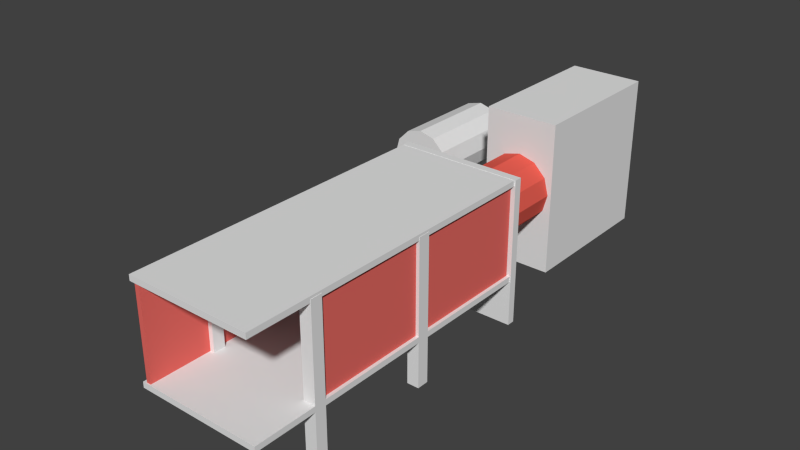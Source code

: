 # Source: parking_tunnel.blend  (saved by Blender 2.69.0; exported with 4.5.12 LTS)
import bpy
from mathutils import Matrix  # noqa: F401  (used for matrix-valued properties, if any)

bpy.ops.wm.read_factory_settings(use_empty=True)
scene = bpy.context.scene
scene.name = 'Scene'

# ---- collections
col_collection_1 = bpy.data.collections.new('Collection 1'); scene.collection.children.link(col_collection_1)

# ---- materials (node trees are filled in below, after node groups)
mat_material_001 = bpy.data.materials.new('Material.001')
mat_material_001.alpha_threshold = 0.0
mat_material_001.use_transparent_shadow = False
mat_material_001.diffuse_color = (0.8, 0.148, 0.1277, 1.0)
mat_material_001.roughness = 0.5
mat_material_001.line_color = (0.0, 0.0, 0.0, 1.0)
mat_material = bpy.data.materials.new('Material')
mat_material.alpha_threshold = 0.0
mat_material.use_transparent_shadow = False
mat_material.diffuse_color = (0.8, 0.1152, 0.08462, 1.0)
mat_material.roughness = 0.5
mat_material.line_color = (0.0, 0.0, 0.0, 1.0)

# ---- material node trees

# ---- world
world_world = bpy.data.worlds.new('World'); scene.world = world_world
world_world.color = (0.05088, 0.05088, 0.05088)
world_world.use_sun_shadow = False
world_world.sun_shadow_jitter_overblur = 0.0
world_world.cycles.sampling_method = 'MANUAL'
world_world.cycles.sample_map_resolution = 256

# ---- meshes
me_cube_005 = bpy.data.meshes.new('Cube.005')
me_cube_005.from_pydata([(-1.0, -16.01, -1.0), (-1.0, 1.0, -1.0), (-0.7569, 1.0, -1.0), (-0.7569, -16.01, -1.0), (-1.0, -16.01, 4.036), (-1.0, 1.0, 4.036), (-0.7569, 1.0, 4.036), (-0.7569, -16.01, 4.036)], [], [(4, 5, 1, 0), (5, 6, 2, 1), (6, 7, 3, 2), (7, 4, 0, 3), (0, 1, 2, 3), (7, 6, 5, 4)])
me_cube_005.materials.append(mat_material_001)
me_cube_005.use_remesh_preserve_volume = False
me_cube_005.use_remesh_preserve_attributes = False
me_cube_005.use_mirror_vertex_groups = False
me_cube_005.update()
me_cube_004 = bpy.data.meshes.new('Cube.004')
me_cube_004.from_pydata([(-1.0, -12.35, -1.0), (-1.0, 1.0, -1.0), (-0.7569, 1.0, -1.0), (-0.7569, -12.35, -1.0), (-1.0, -12.35, 4.036), (-1.0, 1.0, 4.036), (-0.7569, 1.0, 4.036), (-0.7569, -12.35, 4.036)], [], [(4, 5, 1, 0), (5, 6, 2, 1), (6, 7, 3, 2), (7, 4, 0, 3), (0, 1, 2, 3), (7, 6, 5, 4)])
me_cube_004.materials.append(mat_material_001)
me_cube_004.use_remesh_preserve_volume = False
me_cube_004.use_remesh_preserve_attributes = False
me_cube_004.use_mirror_vertex_groups = False
me_cube_004.update()
me_cube_003 = bpy.data.meshes.new('Cube.003')
me_cube_003.from_pydata([(-5.677, -16.02, 0.6966), (-5.677, 1.0, 0.6966), (1.0, 1.0, 0.6966), (1.0, -16.02, 0.6966), (-5.677, -16.02, 1.0), (-5.677, 1.0, 1.0), (1.0, 1.0, 1.0), (1.0, -16.02, 1.0), (-5.677, -6.063, 1.0), (-5.677, -6.063, 0.6966), (1.0, -6.063, 1.0), (1.0, -6.063, 0.6966), (-5.677, -5.415, 1.0), (1.0, -5.415, 0.6966), (-5.677, -5.415, 0.6966), (1.0, -5.415, 1.0), (0.3572, 1.0, 1.0), (0.3572, 1.0, 0.6966), (0.3572, -16.02, 1.0), (0.3572, -16.02, 0.6966), (-5.017, 1.0, 0.6966), (-5.017, -16.02, 1.0), (-5.017, 1.0, 1.0), (-5.017, -16.02, 0.6966), (-5.677, -12.06, 0.6966), (1.0, -12.06, 1.0), (-5.677, -12.06, 1.0), (1.0, -12.06, 0.6966), (0.3572, -12.06, 0.6966), (-5.677, -12.68, 0.6966), (1.0, -12.68, 1.0), (-5.677, -12.68, 1.0), (1.0, -12.68, 0.6966), (0.3572, -12.68, 0.6966)], [], [(16, 6, 2, 17), (17, 2, 13, 11, 27, 28, 33, 32, 3, 19, 23, 0, 29, 24, 9, 14, 1, 20), (22, 16, 17, 20), (30, 7, 3, 32, 27, 11, 13, 2, 6, 15, 10, 25), (5, 22, 20, 1), (33, 28, 27, 32), (22, 5, 12, 8, 26, 31, 4, 21, 18, 7, 30, 25, 10, 15, 6, 16), (21, 4, 0, 23, 19, 3, 7, 18), (12, 5, 1, 14, 9, 24, 29, 0, 4, 31, 26, 8)])
me_cube_003.use_remesh_preserve_volume = False
me_cube_003.use_remesh_preserve_attributes = False
me_cube_003.use_mirror_vertex_groups = False
me_cube_003.update()
me_cube_002 = bpy.data.meshes.new('Cube.002')
me_cube_002.from_pydata([(-5.677, -16.02, 0.6966), (-5.677, 1.0, 0.6966), (1.0, 1.0, 0.6966), (1.0, -16.02, 0.6966), (-5.677, -16.02, 1.0), (-5.677, 1.0, 1.0), (1.0, 1.0, 1.0), (1.0, -16.02, 1.0), (-5.677, -6.063, 1.0), (-5.677, -6.063, 0.6966), (1.0, -6.063, 1.0), (1.0, -6.063, 0.6966), (-5.677, -5.415, 1.0), (1.0, -5.415, 0.6966), (-5.677, -5.415, 0.6966), (1.0, -5.415, 1.0), (0.3572, 1.0, 1.0), (0.3572, 1.0, 0.6966), (0.3572, -16.02, 1.0), (0.3572, -16.02, 0.6966), (0.3572, -6.063, 0.6966), (0.3572, -6.063, 1.0), (0.3572, -5.415, 0.6966), (0.3572, -5.415, 1.0), (-5.017, 1.0, 0.6966), (-5.017, -16.02, 1.0), (-5.017, -6.063, 1.0), (-5.017, -5.415, 1.0), (-5.017, 1.0, 1.0), (-5.017, -16.02, 0.6966), (-5.017, -6.063, 0.6966), (-5.017, -5.415, 0.6966), (-5.677, -12.06, 0.6966), (1.0, -12.06, 1.0), (-5.677, -12.06, 1.0), (1.0, -12.06, 0.6966), (0.3572, -12.06, 0.6966), (0.3572, -12.06, 1.0), (-5.017, -12.06, 1.0), (-5.017, -12.06, 0.6966), (-5.677, -12.68, 0.6966), (1.0, -12.68, 1.0), (-5.677, -12.68, 1.0), (1.0, -12.68, 0.6966), (0.3572, -12.68, 0.6966), (0.3572, -12.68, 1.0), (-5.017, -12.68, 1.0), (-5.017, -12.68, 0.6966), (-5.677, -6.063, -1.74), (-5.677, -5.415, -1.74), (-5.017, -6.063, -1.74), (-5.017, -5.415, -1.74), (1.0, -6.063, -1.74), (1.0, -5.415, -1.74), (0.3572, -6.063, -1.74), (0.3572, -5.415, -1.74), (-5.677, -12.06, -1.74), (-5.017, -12.06, -1.74), (-5.677, -12.68, -1.74), (-5.017, -12.68, -1.74), (1.0, -12.06, -1.74), (0.3572, -12.06, -1.74), (1.0, -12.68, -1.74), (0.3572, -12.68, -1.74), (-5.677, -6.063, 6.0), (-5.677, -5.415, 6.0), (-5.017, -6.063, 6.0), (-5.017, -5.415, 6.0), (1.0, -6.063, 6.0), (1.0, -5.415, 6.0), (0.3572, -6.063, 6.0), (0.3572, -5.415, 6.0), (-5.677, -12.06, 6.0), (-5.017, -12.06, 6.0), (-5.677, -12.68, 6.0), (-5.017, -12.68, 6.0), (1.0, -12.06, 6.0), (0.3572, -12.06, 6.0), (1.0, -12.68, 6.0), (0.3572, -12.68, 6.0)], [], [(12, 5, 1, 14), (16, 6, 2, 17), (41, 7, 3, 43), (25, 4, 0, 29), (22, 17, 2, 13), (27, 28, 5, 12), (34, 8, 9, 32), (15, 10, 11, 13), (36, 20, 11, 35), (38, 26, 8, 34), (8, 12, 14, 9), (13, 11, 52, 53), (27, 12, 65, 67), (6, 15, 13, 2), (28, 16, 17, 24), (7, 18, 19, 3), (31, 24, 17, 22), (15, 6, 16, 23), (39, 30, 20, 36), (33, 10, 21, 37), (30, 31, 22, 20), (15, 23, 71, 69), (18, 25, 29, 19), (23, 16, 28, 27), (37, 21, 26, 38), (21, 23, 27, 26), (5, 28, 24, 1), (14, 1, 24, 31), (32, 9, 30, 39), (31, 30, 50, 51), (10, 33, 35, 11), (42, 34, 32, 40), (43, 44, 63, 62), (38, 34, 72, 73), (47, 39, 36, 44), (37, 45, 79, 77), (45, 37, 38, 46), (47, 40, 58, 59), (33, 41, 43, 35), (4, 42, 40, 0), (19, 44, 43, 3), (25, 46, 42, 4), (29, 47, 44, 19), (7, 41, 45, 18), (18, 45, 46, 25), (0, 40, 47, 29), (48, 49, 51, 50), (14, 31, 51, 49), (30, 9, 48, 50), (9, 14, 49, 48), (54, 55, 53, 52), (22, 13, 53, 55), (11, 20, 54, 52), (20, 22, 55, 54), (58, 56, 57, 59), (40, 32, 56, 58), (32, 39, 57, 56), (39, 47, 59, 57), (63, 61, 60, 62), (44, 36, 61, 63), (36, 35, 60, 61), (35, 43, 62, 60), (66, 67, 65, 64), (26, 27, 67, 66), (12, 8, 64, 65), (8, 26, 66, 64), (68, 69, 71, 70), (23, 21, 70, 71), (21, 10, 68, 70), (10, 15, 69, 68), (75, 73, 72, 74), (34, 42, 74, 72), (42, 46, 75, 74), (46, 38, 73, 75), (78, 76, 77, 79), (45, 41, 78, 79), (33, 37, 77, 76), (41, 33, 76, 78)])
me_cube_002.use_remesh_preserve_volume = False
me_cube_002.use_remesh_preserve_attributes = False
me_cube_002.use_mirror_vertex_groups = False
me_cube_002.update()
me_cylinder = bpy.data.meshes.new('Cylinder')
me_cylinder.from_pydata([(0.0, 1.0, -1.0), (0.0, 1.0, 2.198), (0.5, 0.866, -1.0), (0.5, 0.866, 2.198), (0.866, 0.5, -1.0), (0.866, 0.5, 2.198), (1.0, -4.371e-08, -1.0), (1.0, 7.225e-07, 2.198), (0.866, -0.5, -1.0), (0.866, -0.5, 2.198), (0.5, -0.866, -1.0), (0.5, -0.866, 2.198), (1.51e-07, -1.0, -1.0), (1.51e-07, -1.0, 2.198), (-0.5, -0.866, -1.0), (-0.5, -0.866, 2.198), (-0.866, -0.5, -1.0), (-0.866, -0.5, 2.198), (-1.0, -4.649e-07, -1.0), (-1.0, 3.013e-07, 2.198), (-0.866, 0.5, -1.0), (-0.866, 0.5, 2.198), (-0.5, 0.866, -1.0), (-0.5, 0.866, 2.198)], [], [(0, 1, 3, 2), (2, 3, 5, 4), (4, 5, 7, 6), (6, 7, 9, 8), (8, 9, 11, 10), (10, 11, 13, 12), (12, 13, 15, 14), (14, 15, 17, 16), (16, 17, 19, 18), (18, 19, 21, 20), (3, 1, 23, 21, 19, 17, 15, 13, 11, 9, 7, 5), (22, 23, 1, 0), (20, 21, 23, 22), (0, 2, 4, 6, 8, 10, 12, 14, 16, 18, 20, 22)])
me_cylinder.use_remesh_preserve_volume = False
me_cylinder.use_remesh_preserve_attributes = False
me_cylinder.use_mirror_vertex_groups = False
me_cylinder.update()
me_cube = bpy.data.meshes.new('Cube')
me_cube.from_pydata([(-1.0, 1.0, 6.885), (-1.0, 1.0, -1.0), (-1.0, 0.5734, -1.0), (-1.0, 0.5734, 6.885), (5.78, 1.0, -1.0), (2.257, 1.0, 1.757), (1.377, 1.0, 1.993), (3.138, 1.0, 1.993), (0.7328, 1.0, 2.637), (3.782, 1.0, 2.637), (5.78, 1.0, 6.885), (0.497, 1.0, 3.518), (4.018, 1.0, 3.518), (3.782, 1.0, 4.398), (3.138, 1.0, 5.042), (0.7328, 1.0, 4.398), (2.257, 1.0, 5.278), (1.377, 1.0, 5.042), (5.78, 0.5734, -1.0), (2.257, 0.5734, 1.757), (1.377, 0.5734, 1.993), (3.138, 0.5734, 1.993), (0.7328, 0.5734, 2.637), (3.782, 0.5734, 2.637), (5.78, 0.5734, 6.885), (4.018, 0.5734, 3.518), (0.497, 0.5734, 3.518), (0.7328, 0.5734, 4.398), (1.377, 0.5734, 5.042), (3.782, 0.5734, 4.398), (2.257, 0.5734, 5.278), (3.138, 0.5734, 5.042)], [], [(0, 1, 2, 3), (0, 17, 15), (0, 16, 17), (0, 10, 14, 16), (11, 0, 15), (10, 13, 14), (10, 12, 13), (10, 4, 9, 12), (0, 11, 8, 1), (4, 7, 9), (8, 6, 1), (4, 1, 5, 7), (6, 5, 1), (24, 18, 4, 10), (31, 29, 24), (24, 30, 31), (24, 3, 28, 30), (29, 25, 24), (3, 27, 28), (3, 26, 27), (3, 2, 22, 26), (23, 18, 24, 25), (23, 21, 18), (2, 20, 22), (19, 2, 18, 21), (2, 19, 20), (1, 4, 18, 2), (10, 0, 3, 24), (14, 31, 30, 16), (13, 29, 31, 14), (12, 25, 29, 13), (9, 23, 25, 12), (7, 21, 23, 9), (5, 19, 21, 7), (6, 20, 19, 5), (8, 22, 20, 6), (8, 11, 26, 22), (11, 15, 27, 26), (28, 17, 16, 30), (15, 17, 28, 27)])
me_cube.use_remesh_preserve_volume = False
me_cube.use_remesh_preserve_attributes = False
me_cube.use_mirror_vertex_groups = False
me_cube.update()
me_cylinder_001 = bpy.data.meshes.new('Cylinder.001')
me_cylinder_001.from_pydata([(0.0, 1.0, -1.0), (0.0, 1.0, 1.773), (0.5, 0.866, 1.773), (0.5, 0.866, -1.0), (-0.5, 0.866, -1.0), (-0.5, 0.866, 1.773), (0.866, 0.5, 1.773), (0.866, 0.5, -1.0), (0.5394, 0.5875, -1.0), (0.4125, 0.7145, -1.0), (0.0, 0.825, -1.0), (-0.1734, 0.7785, -1.0), (-0.866, 0.5, 1.773), (-0.866, 0.5, -1.0), (0.5394, 0.5875, 1.773), (0.4125, 0.7145, 1.773), (-0.1734, 0.7785, 1.773), (0.0, 0.825, 1.773), (1.0, 4.51e-07, 1.773), (1.0, -4.371e-08, -1.0), (0.627, 0.5, -1.0), (-0.4125, 0.7145, -1.0), (-0.627, 0.5, -1.0), (-1.0, -4.649e-07, -1.0), (-1.0, 2.975e-08, 1.773), (-0.4125, 0.7145, 1.773), (-0.627, 0.5, 1.773), (0.627, 0.5, 1.773), (0.8114, 0.05052, -1.0), (0.7145, 0.4125, -1.0), (0.8114, 0.05052, 1.773), (0.7145, 0.4125, 1.773), (0.866, -0.5, 1.773), (0.866, -0.5, -1.0), (-0.6775, 0.4495, -1.0), (-0.825, -4.281e-07, -1.0), (-0.7145, 0.4125, -1.0), (-0.866, -0.5, -1.0), (-0.866, -0.5, 1.773), (-0.7145, 0.4125, 1.773), (-0.6775, 0.4495, 1.773), (-0.825, 3.934e-07, 1.773), (-0.825, 6.661e-08, 1.773), (0.825, -8.057e-08, -1.0), (0.825, 7.409e-07, 1.773), (0.825, 4.141e-07, 1.773), (0.6775, -0.4495, -1.0), (0.7145, -0.4125, -1.0), (0.825, -3.019e-07, -1.0), (0.7145, -0.4125, 1.773), (0.6775, -0.4495, 1.773), (0.5, -0.866, 1.773), (0.5, -0.866, -1.0), (-0.825, -6.494e-07, -1.0), (-0.8114, -0.05052, -1.0), (-0.7145, -0.4125, -1.0), (-0.627, -0.5, -1.0), (-0.5, -0.866, 1.773), (-0.5, -0.866, -1.0), (-0.8114, -0.05052, 1.773), (-0.627, -0.5, 1.773), (-0.7145, -0.4125, 1.773), (0.627, -0.5, -1.0), (0.627, -0.5, 1.773), (0.1734, -0.7785, -1.0), (0.4125, -0.7145, -1.0), (0.4125, -0.7145, 1.773), (0.1734, -0.7785, 1.773), (1.51e-07, -1.0, 1.773), (1.51e-07, -1.0, -1.0), (-0.5394, -0.5875, -1.0), (-0.4125, -0.7145, -1.0), (1.246e-07, -0.825, -1.0), (-0.5394, -0.5875, 1.773), (-0.4125, -0.7145, 1.773), (1.246e-07, -0.825, 1.773)], [], [(0, 1, 2, 3), (3, 2, 6, 7), (7, 6, 18, 19), (19, 18, 32, 33), (33, 32, 51, 52), (52, 51, 68, 69), (68, 57, 58, 69), (57, 38, 37, 58), (38, 24, 23, 37), (24, 12, 13, 23), (2, 1, 5), (2, 17, 15), (2, 5, 17), (5, 16, 17), (14, 6, 2, 15), (27, 6, 14), (5, 12, 26, 25), (25, 16, 5), (12, 40, 26), (30, 18, 6, 31), (6, 27, 31), (45, 18, 44), (18, 30, 44), (24, 42, 41), (39, 12, 24, 41), (39, 40, 12), (24, 59, 42), (50, 32, 49), (32, 18, 45, 49), (63, 32, 50), (38, 61, 59, 24), (38, 60, 61), (38, 73, 60), (51, 32, 63, 66), (66, 67, 51), (57, 75, 74), (57, 51, 75), (51, 67, 75), (73, 38, 57, 74), (57, 68, 51), (0, 4, 5, 1), (12, 5, 4, 13), (0, 3, 4), (3, 9, 10), (10, 4, 3), (10, 11, 4), (3, 7, 8, 9), (22, 13, 4, 21), (4, 11, 21), (7, 20, 8), (34, 13, 22), (7, 19, 28, 29), (29, 20, 7), (19, 43, 28), (13, 34, 36), (35, 23, 13, 36), (23, 35, 53), (53, 54, 23), (19, 48, 43), (19, 33, 47, 48), (33, 46, 47), (33, 62, 46), (37, 23, 54, 55), (55, 56, 37), (70, 37, 56), (52, 65, 62, 33), (52, 64, 65), (58, 71, 72), (72, 52, 58), (72, 64, 52), (58, 37, 70, 71), (52, 69, 58), (10, 9, 15, 17), (8, 20, 27, 14), (20, 29, 31, 27), (14, 15, 9, 8), (28, 43, 48), (48, 44, 30, 28), (30, 31, 29, 28), (48, 45, 44), (48, 47, 49, 45), (47, 46, 50, 49), (62, 63, 50, 46), (62, 65, 66, 63), (64, 75, 67, 65), (64, 72, 75), (67, 66, 65), (71, 74, 75, 72), (56, 55, 60, 73), (73, 74, 70, 56), (55, 61, 60), (74, 71, 70), (54, 53, 41, 42), (59, 61, 54, 42), (61, 55, 54), (53, 35, 36, 41), (36, 39, 41), (16, 25, 11, 10), (10, 17, 16), (25, 21, 11), (34, 26, 40, 39), (39, 36, 34), (22, 21, 26, 34), (21, 25, 26)])
me_cylinder_001.materials.append(mat_material)
me_cylinder_001.use_remesh_preserve_volume = False
me_cylinder_001.use_remesh_preserve_attributes = False
me_cylinder_001.use_mirror_vertex_groups = False
me_cylinder_001.update()
me_cube_001 = bpy.data.meshes.new('Cube.001')
me_cube_001.from_pydata([(-1.0, 3.096, 3.125), (-1.0, 3.096, -1.0), (-1.0, -1.0, -1.0), (-1.0, -1.0, 3.125), (1.132e-07, 3.096, 0.4196), (1.0, 3.096, -1.0), (0.3748, 3.096, 0.52), (-0.3748, 3.096, 0.52), (0.6491, 3.096, 0.7943), (-0.6491, 3.096, 0.7943), (0.7495, 3.096, 1.169), (1.0, 3.096, 3.125), (0.6491, 3.096, 1.544), (0.3748, 3.096, 1.818), (-0.7495, 3.096, 1.169), (0.0, 3.096, 1.919), (-0.3748, 3.096, 1.818), (-0.6491, 3.096, 1.544), (1.0, -1.0, -1.0), (1.132e-07, -1.0, 0.4196), (0.3748, -1.0, 0.52), (-0.3748, -1.0, 0.52), (0.6491, -1.0, 0.7943), (-0.6491, -1.0, 0.7943), (-0.7495, -1.0, 1.169), (-0.6491, -1.0, 1.544), (-0.3748, -1.0, 1.818), (1.0, -1.0, 3.125), (0.7495, -1.0, 1.169), (0.0, -1.0, 1.919), (0.3748, -1.0, 1.818), (0.6491, -1.0, 1.544)], [], [(0, 1, 2, 3), (0, 17, 14), (0, 16, 17), (0, 15, 16), (0, 11, 13, 15), (14, 9, 1), (1, 0, 14), (11, 12, 13), (11, 10, 12), (11, 5, 10), (5, 8, 10), (9, 7, 1), (5, 6, 8), (4, 5, 1, 7), (5, 4, 6), (27, 18, 5, 11), (31, 28, 27), (27, 30, 31), (27, 29, 30), (27, 3, 26, 29), (28, 22, 18), (28, 18, 27), (3, 25, 26), (3, 24, 25), (3, 2, 24), (2, 23, 24), (2, 21, 23), (22, 20, 18), (2, 18, 19, 21), (20, 19, 18), (1, 5, 18, 2), (11, 0, 3, 27), (13, 30, 29, 15), (12, 31, 30, 13), (10, 28, 31, 12), (8, 22, 28, 10), (6, 20, 22, 8), (4, 19, 20, 6), (7, 21, 19, 4), (9, 23, 21, 7), (9, 14, 24, 23), (14, 17, 25, 24), (26, 16, 15, 29), (17, 16, 26, 25)])
me_cube_001.use_remesh_preserve_volume = False
me_cube_001.use_remesh_preserve_attributes = False
me_cube_001.use_mirror_vertex_groups = False
me_cube_001.update()

# ---- objects
ob_cube_005 = bpy.data.objects.new('Cube.005', me_cube_005)
ob_cube_004 = bpy.data.objects.new('Cube.004', me_cube_004)
ob_cube_003 = bpy.data.objects.new('Cube.003', me_cube_003)
ob_cube_002 = bpy.data.objects.new('Cube.002', me_cube_002)
ob_cylinder = bpy.data.objects.new('Cylinder', me_cylinder)
ob_cube_001 = bpy.data.objects.new('Cube.001', me_cube)
ob_cylinder_001 = bpy.data.objects.new('Cylinder.001', me_cylinder_001)
ob_cube = bpy.data.objects.new('Cube', me_cube_001)

# ---- transforms, parenting, visibility, modifiers, constraints
ob_cube_005.location = (-2.055, -2.508, 3.676)
ob_cube_005.lineart.crease_threshold = 0.0
ob_cube_004.location = (4.028, -2.621, 3.616)
ob_cube_004.lineart.crease_threshold = 0.0
ob_cube_003.location = (2.434, -2.581, 6.871)
ob_cube_003.lineart.crease_threshold = 0.0
ob_cube_002.location = (2.448, -2.565, 1.736)
ob_cube_002.lineart.crease_threshold = 0.0
ob_cylinder.location = (-6.24, 7.345, 4.46)
ob_cylinder.rotation_euler = (1.571, 0.0, 0.0)
ob_cylinder.scale = (1.761, 1.761, 1.761)
ob_cylinder.lineart.crease_threshold = 0.0
ob_cube_001.location = (-2.274, -2.175, 0.9998)
ob_cube_001.lineart.crease_threshold = 0.0
ob_cylinder_001.location = (0.0, 2.092, 4.551)
ob_cylinder_001.rotation_euler = (1.571, 0.0, 0.0)
ob_cylinder_001.scale = (1.875, 1.875, 1.875)
ob_cylinder_001.lineart.crease_threshold = 0.0
ob_cube.location = (0.0, 6.037, 2.1)
ob_cube.scale = (2.064, 2.064, 2.064)
ob_cube.lineart.crease_threshold = 0.0

# ---- collection membership
col_collection_1.objects.link(ob_cube_005)
col_collection_1.objects.link(ob_cube_004)
col_collection_1.objects.link(ob_cube_003)
col_collection_1.objects.link(ob_cube_002)
col_collection_1.objects.link(ob_cylinder)
col_collection_1.objects.link(ob_cube_001)
col_collection_1.objects.link(ob_cylinder_001)
col_collection_1.objects.link(ob_cube)

# ---- scene / render settings (as saved in the file)
scene.frame_start = 1; scene.frame_end = 250; scene.frame_set(1)
scene.render.engine = 'BLENDER_EEVEE_NEXT'
scene.render.image_settings.compression = 90
scene.render.resolution_percentage = 50
scene.render.dither_intensity = 0.0
scene.cycles.use_denoising = False
scene.cycles.samples = 10
scene.cycles.sampling_pattern = 'TABULATED_SOBOL'
scene.cycles.light_sampling_threshold = 0.0
scene.cycles.use_adaptive_sampling = False
scene.cycles.use_light_tree = False
scene.cycles.blur_glossy = 0.0
scene.cycles.volume_bounces = 1
scene.cycles.pixel_filter_type = 'GAUSSIAN'
scene.cycles.sample_clamp_indirect = 0.0
scene.view_settings.view_transform = 'Standard'
bpy.context.view_layer.update()

# ---- added for rendering (the .blend has no active camera and no usable light): camera, sun
cam_auto = bpy.data.cameras.new('AutoCamera')
cam_auto.lens = 50.0
cam_auto.sensor_width = 36.0
cam_auto.clip_end = 1000.0
ob_auto_camera = bpy.data.objects.new('AutoCamera', cam_auto)
scene.collection.objects.link(ob_auto_camera)
ob_auto_camera.location = (29.3778, -41.0387, 29.5728)
ob_auto_camera.rotation_euler = (1.09748, -7.21219e-08, 0.694738)
scene.camera = ob_auto_camera
light_auto_sun = bpy.data.lights.new('AutoSun', 'SUN')
light_auto_sun.energy = 3.0
light_auto_sun.angle = 0.0523599
ob_auto_sun = bpy.data.objects.new('AutoSun', light_auto_sun)
scene.collection.objects.link(ob_auto_sun)
ob_auto_sun.rotation_euler = (0.872665, 0.174533, 0.523599)
bpy.context.view_layer.update()
